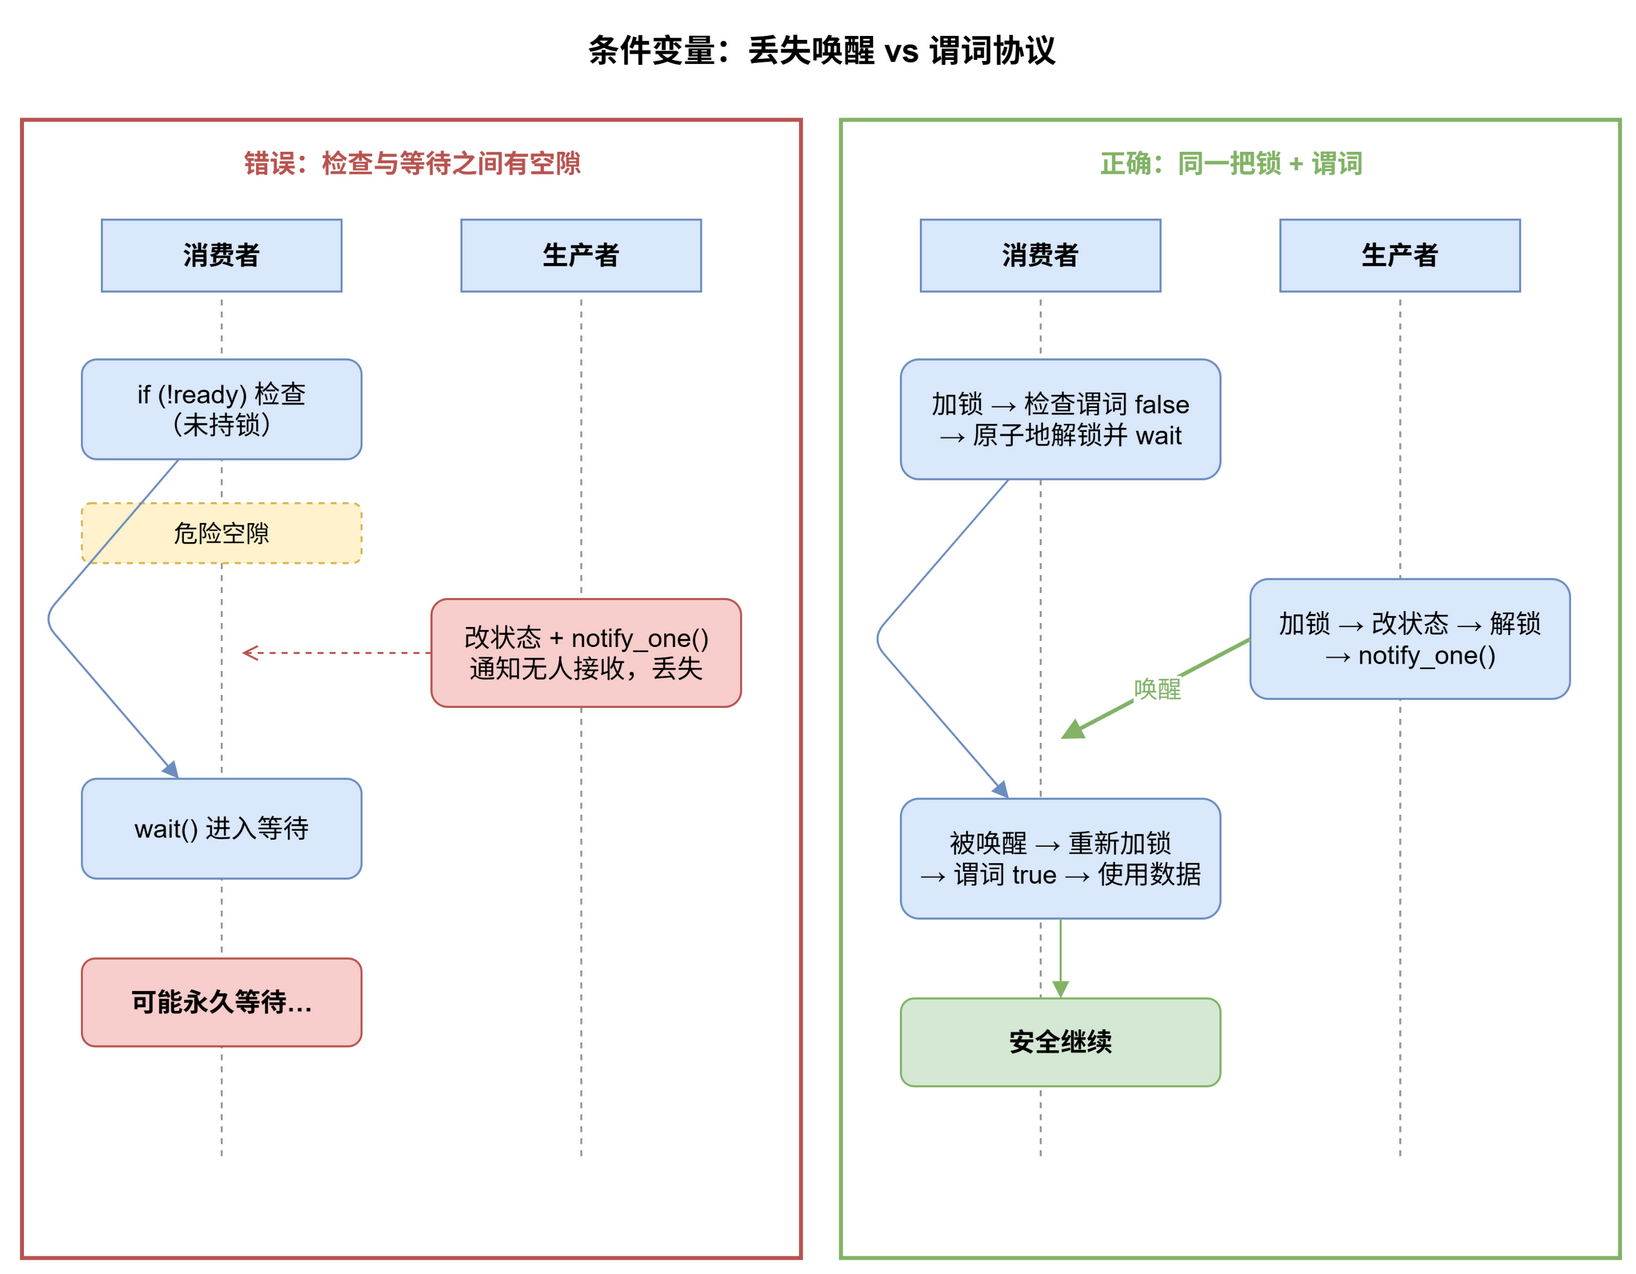

The diagram above was exported from draw.io. Its source (the exported page's mxGraphModel, read from the mxfile embedded in the PNG):
<mxGraphModel dx="860" dy="700" grid="0" gridSize="10" guides="1" tooltips="1" connect="1" arrows="1" fold="1" page="0" pageScale="1" pageWidth="850" pageHeight="1100" math="0" shadow="0">
  <root>
    <mxCell id="0" />
    <mxCell id="1" parent="0" />
    <mxCell id="t" value="条件变量：丢失唤醒 vs 谓词协议" style="text;html=1;align=center;verticalAlign=middle;fontSize=16;fontStyle=1;" vertex="1" parent="1">
      <mxGeometry x="210" y="10" width="440" height="30" as="geometry" />
    </mxCell>
    <mxCell id="pL" value="" style="rounded=0;whiteSpace=wrap;html=1;fillColor=none;strokeColor=#b85450;strokeWidth=2;" vertex="1" parent="1">
      <mxGeometry x="30" y="60" width="390" height="570" as="geometry" />
    </mxCell>
    <mxCell id="pLt" value="错误：检查与等待之间有空隙" style="text;html=1;align=center;verticalAlign=middle;fontSize=13;fontStyle=1;fontColor=#b85450;" vertex="1" parent="1">
      <mxGeometry x="50" y="70" width="350" height="24" as="geometry" />
    </mxCell>
    <mxCell id="cH" value="消费者" style="rounded=0;whiteSpace=wrap;html=1;fillColor=#dae8fc;strokeColor=#6c8ebf;fontSize=13;fontStyle=1;align=center;verticalAlign=middle;" vertex="1" parent="1">
      <mxGeometry x="70" y="110" width="120" height="36" as="geometry" />
    </mxCell>
    <mxCell id="pH" value="生产者" style="rounded=0;whiteSpace=wrap;html=1;fillColor=#dae8fc;strokeColor=#6c8ebf;fontSize=13;fontStyle=1;align=center;verticalAlign=middle;" vertex="1" parent="1">
      <mxGeometry x="250" y="110" width="120" height="36" as="geometry" />
    </mxCell>
    <mxCell id="ll1" value="" style="html=1;endArrow=none;dashed=1;strokeColor=#999999;" edge="1" parent="1">
      <mxGeometry relative="1" as="geometry">
        <mxPoint x="130" y="150" as="sourcePoint" />
        <mxPoint x="130" y="580" as="targetPoint" />
      </mxGeometry>
    </mxCell>
    <mxCell id="ll2" value="" style="html=1;endArrow=none;dashed=1;strokeColor=#999999;" edge="1" parent="1">
      <mxGeometry relative="1" as="geometry">
        <mxPoint x="310" y="150" as="sourcePoint" />
        <mxPoint x="310" y="580" as="targetPoint" />
      </mxGeometry>
    </mxCell>
    <mxCell id="cb1" value="if (!ready) 检查&lt;br&gt;（未持锁）" style="rounded=1;whiteSpace=wrap;html=1;fillColor=#dae8fc;strokeColor=#6c8ebf;fontSize=13;align=center;verticalAlign=middle;" vertex="1" parent="1">
      <mxGeometry x="60" y="180" width="140" height="50" as="geometry" />
    </mxCell>
    <mxCell id="gap" value="危险空隙" style="rounded=1;whiteSpace=wrap;html=1;fillColor=#fff2cc;strokeColor=#d6b656;fontSize=12;dashed=1;align=center;verticalAlign=middle;" vertex="1" parent="1">
      <mxGeometry x="60" y="252" width="140" height="30" as="geometry" />
    </mxCell>
    <mxCell id="pb1" value="改状态 + notify_one()&lt;br&gt;通知无人接收，丢失" style="rounded=1;whiteSpace=wrap;html=1;fillColor=#f8cecc;strokeColor=#b85450;fontSize=13;align=center;verticalAlign=middle;" vertex="1" parent="1">
      <mxGeometry x="235" y="300" width="155" height="54" as="geometry" />
    </mxCell>
    <mxCell id="cb2" value="wait() 进入等待" style="rounded=1;whiteSpace=wrap;html=1;fillColor=#dae8fc;strokeColor=#6c8ebf;fontSize=13;align=center;verticalAlign=middle;" vertex="1" parent="1">
      <mxGeometry x="60" y="390" width="140" height="50" as="geometry" />
    </mxCell>
    <mxCell id="cend" value="可能永久等待…" style="rounded=1;whiteSpace=wrap;html=1;fillColor=#f8cecc;strokeColor=#b85450;fontSize=13;fontStyle=1;align=center;verticalAlign=middle;" vertex="1" parent="1">
      <mxGeometry x="60" y="480" width="140" height="44" as="geometry" />
    </mxCell>
    <mxCell id="seq1" value="" style="html=1;endArrow=block;strokeColor=#6c8ebf;" edge="1" parent="1" source="cb1" target="cb2">
      <mxGeometry relative="1" as="geometry">
        <Array as="points">
          <mxPoint x="40" y="310" />
        </Array>
      </mxGeometry>
    </mxCell>
    <mxCell id="lost" value="" style="html=1;endArrow=open;dashed=1;strokeColor=#b85450;exitX=0;exitY=0.5;exitDx=0;exitDy=0;" edge="1" parent="1" source="pb1">
      <mxGeometry relative="1" as="geometry">
        <mxPoint x="140" y="327" as="targetPoint" />
      </mxGeometry>
    </mxCell>
    <mxCell id="pR" value="" style="rounded=0;whiteSpace=wrap;html=1;fillColor=none;strokeColor=#82b366;strokeWidth=2;" vertex="1" parent="1">
      <mxGeometry x="440" y="60" width="390" height="570" as="geometry" />
    </mxCell>
    <mxCell id="pRt" value="正确：同一把锁 + 谓词" style="text;html=1;align=center;verticalAlign=middle;fontSize=13;fontStyle=1;fontColor=#82b366;" vertex="1" parent="1">
      <mxGeometry x="460" y="70" width="350" height="24" as="geometry" />
    </mxCell>
    <mxCell id="cH2" value="消费者" style="rounded=0;whiteSpace=wrap;html=1;fillColor=#dae8fc;strokeColor=#6c8ebf;fontSize=13;fontStyle=1;align=center;verticalAlign=middle;" vertex="1" parent="1">
      <mxGeometry x="480" y="110" width="120" height="36" as="geometry" />
    </mxCell>
    <mxCell id="pH2" value="生产者" style="rounded=0;whiteSpace=wrap;html=1;fillColor=#dae8fc;strokeColor=#6c8ebf;fontSize=13;fontStyle=1;align=center;verticalAlign=middle;" vertex="1" parent="1">
      <mxGeometry x="660" y="110" width="120" height="36" as="geometry" />
    </mxCell>
    <mxCell id="ll3" value="" style="html=1;endArrow=none;dashed=1;strokeColor=#999999;" edge="1" parent="1">
      <mxGeometry relative="1" as="geometry">
        <mxPoint x="540" y="150" as="sourcePoint" />
        <mxPoint x="540" y="580" as="targetPoint" />
      </mxGeometry>
    </mxCell>
    <mxCell id="ll4" value="" style="html=1;endArrow=none;dashed=1;strokeColor=#999999;" edge="1" parent="1">
      <mxGeometry relative="1" as="geometry">
        <mxPoint x="720" y="150" as="sourcePoint" />
        <mxPoint x="720" y="580" as="targetPoint" />
      </mxGeometry>
    </mxCell>
    <mxCell id="cb3" value="加锁 → 检查谓词 false&lt;br&gt;→ 原子地解锁并 wait" style="rounded=1;whiteSpace=wrap;html=1;fillColor=#dae8fc;strokeColor=#6c8ebf;fontSize=13;align=center;verticalAlign=middle;" vertex="1" parent="1">
      <mxGeometry x="470" y="180" width="160" height="60" as="geometry" />
    </mxCell>
    <mxCell id="pb2" value="加锁 → 改状态 → 解锁&lt;br&gt;→ notify_one()" style="rounded=1;whiteSpace=wrap;html=1;fillColor=#dae8fc;strokeColor=#6c8ebf;fontSize=13;align=center;verticalAlign=middle;" vertex="1" parent="1">
      <mxGeometry x="645" y="290" width="160" height="60" as="geometry" />
    </mxCell>
    <mxCell id="notify" value="唤醒" style="html=1;endArrow=block;strokeColor=#82b366;strokeWidth=2;fontColor=#82b366;fontSize=12;exitX=0;exitY=0.5;exitDx=0;exitDy=0;" edge="1" parent="1" source="pb2">
      <mxGeometry relative="1" as="geometry">
        <mxPoint x="550" y="370" as="targetPoint" />
      </mxGeometry>
    </mxCell>
    <mxCell id="cb4" value="被唤醒 → 重新加锁&lt;br&gt;→ 谓词 true → 使用数据" style="rounded=1;whiteSpace=wrap;html=1;fillColor=#dae8fc;strokeColor=#6c8ebf;fontSize=13;align=center;verticalAlign=middle;" vertex="1" parent="1">
      <mxGeometry x="470" y="400" width="160" height="60" as="geometry" />
    </mxCell>
    <mxCell id="cend2" value="安全继续" style="rounded=1;whiteSpace=wrap;html=1;fillColor=#d5e8d4;strokeColor=#82b366;fontSize=13;fontStyle=1;align=center;verticalAlign=middle;" vertex="1" parent="1">
      <mxGeometry x="470" y="500" width="160" height="44" as="geometry" />
    </mxCell>
    <mxCell id="seq2" value="" style="html=1;endArrow=block;strokeColor=#6c8ebf;" edge="1" parent="1" source="cb3" target="cb4">
      <mxGeometry relative="1" as="geometry">
        <Array as="points">
          <mxPoint x="455" y="320" />
        </Array>
      </mxGeometry>
    </mxCell>
    <mxCell id="seq3" value="" style="html=1;endArrow=block;strokeColor=#82b366;" edge="1" parent="1" source="cb4" target="cend2">
      <mxGeometry relative="1" as="geometry" />
    </mxCell>
  </root>
</mxGraphModel>